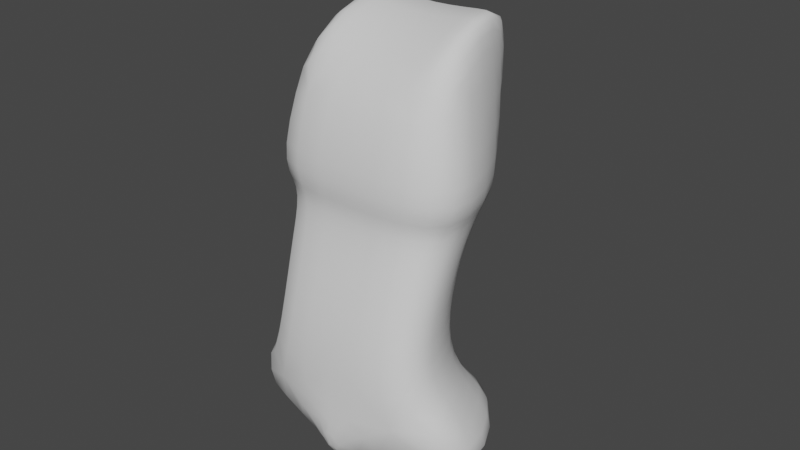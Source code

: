 # Source: 007.blend  (saved by Blender 2.81.16; exported with 4.5.12 LTS)
import bpy
from mathutils import Matrix  # noqa: F401  (used for matrix-valued properties, if any)

bpy.ops.wm.read_factory_settings(use_empty=True)
scene = bpy.context.scene
scene.name = 'Scene'

# ---- collections
col_collection = bpy.data.collections.new('Collection'); scene.collection.children.link(col_collection)

# ---- world
world_world = bpy.data.worlds.new('World'); scene.world = world_world
world_world.use_nodes = True; world_world.node_tree.nodes.clear()
_N = world_world.node_tree.nodes; _L = world_world.node_tree.links
n0 = _N.new('ShaderNodeOutputWorld'); n0.name = 'World Output'; n0.location = (300, 300)
n1 = _N.new('ShaderNodeBackground'); n1.name = 'Background'; n1.location = (10, 300)
n1.inputs[0].default_value = (0.05088, 0.05088, 0.05088, 1.0)
_L.new(n1.outputs[0], n0.inputs[0])
n0.is_active_output = True
world_world.color = (0.05088, 0.05088, 0.05088)
world_world.use_sun_shadow = False
world_world.sun_shadow_jitter_overblur = 0.0

# ---- meshes
me_cube_001 = bpy.data.meshes.new('Cube.001')
me_cube_001.from_pydata([(3.057, -1.378, -1.251), (1.987, -0.7991, 1.16), (1.219, 2.42, -1.561), (1.0, 2.404, 2.309), (0.0, 2.676, -1.561), (0.0, 2.404, 2.309), (0.0, -1.378, -1.251), (0.0, -0.7991, 1.16), (2.395, -1.272, -2.582), (1.145, 1.221, -2.691), (0.0, -1.272, -2.582), (0.0, 1.478, -2.691), (2.216, -1.918, -4.503), (1.079, 0.9398, -4.695), (0.0, -1.918, -4.503), (0.0, 1.021, -4.695), (3.946, -1.567, -7.704), (2.593, 1.658, -6.668), (0.0, -1.909, -7.704), (0.0, 0.7858, -6.668), (0.0, -2.002, -5.246), (2.866, -1.66, -5.246), (1.201, 1.32, -5.784), (0.0, -1.102, -1.674), (1.151, 2.411, -1.887), (0.0, 2.155, -1.887), (2.406, -1.102, -1.674), (1.519, 2.404, 2.498), (0.02539, 2.42, -1.561), (1.54, -0.7991, 1.349), (0.08222, -1.902, -7.704), (0.05403, 1.658, -6.668)], [], [(28, 27, 3, 2), (2, 3, 1, 0), (27, 5, 7, 29), (4, 28, 2, 24, 25), (0, 1, 29, 7, 6), (24, 26, 8, 9), (8, 10, 14, 12), (20, 18, 30), (25, 24, 9, 11), (9, 8, 12, 13), (31, 17, 16, 30), (22, 17, 31), (22, 21, 16, 17), (13, 12, 21, 22), (11, 9, 13, 15), (26, 23, 10, 8), (2, 0, 26, 24), (19, 31, 30, 18), (3, 27, 29, 1), (4, 5, 27, 28), (0, 6, 23, 26), (22, 31, 19, 15, 13), (20, 30, 16, 21, 12, 14)])
me_cube_001.polygons.foreach_set('use_smooth', [True] * 23)
_uv = me_cube_001.uv_layers.new(name='UVMap')
_uv.uv.foreach_set('vector', [0.375, 0.3776, 0.625, 0.3776, 0.625, 0.5, 0.375, 0.5, 0.375, 0.5, 0.625, 0.5, 0.625, 0.75, 0.375, 0.75, 0.7474, 0.5, 0.75, 0.5, 0.75, 0.75, 0.7474, 0.75, 0.375, 0.375, 0.375, 0.3776, 0.375, 0.5, 0.375, 0.5, 0.375, 0.375, 0.375, 0.75, 0.625, 0.75, 0.625, 0.8724, 0.625, 0.875, 0.375, 0.875, 0.375, 0.5, 0.375, 0.75, 0.375, 0.75, 0.375, 0.5, 0.375, 0.75, 0.375, 0.875, 0.375, 0.875, 0.375, 0.75, 0.375, 0.875, 0.375, 0.875, 0.375, 0.8724, 0.375, 0.375, 0.375, 0.5, 0.375, 0.5, 0.375, 0.375, 0.375, 0.5, 0.375, 0.75, 0.375, 0.75, 0.375, 0.5, 0.2526, 0.5, 0.375, 0.5, 0.375, 0.75, 0.2526, 0.75, 0.375, 0.5, 0.375, 0.5, 0.375, 0.3776, 0.375, 0.5, 0.375, 0.75, 0.375, 0.75, 0.375, 0.5, 0.375, 0.5, 0.375, 0.75, 0.375, 0.75, 0.375, 0.5, 0.375, 0.375, 0.375, 0.5, 0.375, 0.5, 0.375, 0.375, 0.375, 0.75, 0.375, 0.875, 0.375, 0.875, 0.375, 0.75, 0.375, 0.5, 0.375, 0.75, 0.375, 0.75, 0.375, 0.5, 0.25, 0.5, 0.2526, 0.5, 0.2526, 0.75, 0.25, 0.75, 0.625, 0.5, 0.7474, 0.5, 0.7474, 0.75, 0.625, 0.75, 0.375, 0.375, 0.625, 0.375, 0.625, 0.3776, 0.375, 0.3776, 0.375, 0.75, 0.375, 0.875, 0.375, 0.875, 0.375, 0.75, 0.375, 0.5, 0.375, 0.3776, 0.375, 0.375, 0.375, 0.375, 0.375, 0.5, 0.375, 0.875, 0.375, 0.8724, 0.375, 0.75, 0.375, 0.75, 0.375, 0.75, 0.375, 0.875])
me_cube_001.use_remesh_fix_poles = True
me_cube_001.use_remesh_preserve_attributes = False
me_cube_001.use_mirror_vertex_groups = False
me_cube_001.update()

# ---- objects
ob_empty = bpy.data.objects.new('Empty', None)
ob_empty_001 = bpy.data.objects.new('Empty.001', None)
ob_empty_002 = bpy.data.objects.new('Empty.002', None)
ob_cube = bpy.data.objects.new('Cube', me_cube_001)

# ---- transforms, parenting, visibility, modifiers, constraints
ob_empty.location = (-1.14, 0.0, 0.54)
ob_empty.rotation_euler = (1.571, -0.0, -0.0)
ob_empty.scale = (10.0, 10.0, 10.0)
ob_empty.empty_display_type = 'IMAGE'
ob_empty.empty_display_size = 5.0
ob_empty.empty_image_depth = 'FRONT'
ob_empty.show_empty_image_perspective = False
ob_empty.use_empty_image_alpha = True
ob_empty.empty_image_side = 'FRONT'
ob_empty.color = (1.0, 1.0, 1.0, 0.58)
ob_empty.lineart.crease_threshold = 0.0
ob_empty_001.location = (0.0, -3.73, -0.6)
ob_empty_001.rotation_euler = (1.571, -0.0, 1.571)
ob_empty_001.scale = (10.0, 10.0, 10.0)
ob_empty_001.empty_display_type = 'IMAGE'
ob_empty_001.empty_display_size = 5.0
ob_empty_001.empty_image_depth = 'FRONT'
ob_empty_001.show_empty_image_perspective = False
ob_empty_001.use_empty_image_alpha = True
ob_empty_001.empty_image_side = 'FRONT'
ob_empty_001.color = (1.0, 1.0, 1.0, 0.58)
ob_empty_001.lineart.crease_threshold = 0.0
ob_empty_002.location = (2.55, 0.0, 0.0)
ob_empty_002.rotation_euler = (1.571, 0.0, 3.142)
ob_empty_002.scale = (10.0, 10.0, 10.0)
ob_empty_002.empty_display_type = 'IMAGE'
ob_empty_002.empty_display_size = 5.0
ob_empty_002.empty_image_depth = 'BACK'
ob_empty_002.show_empty_image_perspective = False
ob_empty_002.empty_image_side = 'FRONT'
ob_empty_002.lineart.crease_threshold = 0.0
ob_cube.location = (0.0, 0.0, 7.18)
ob_cube.lineart.crease_threshold = 0.0
_m = ob_cube.modifiers.new('Mirror', 'MIRROR')
_m.use_clip = True
_m = ob_cube.modifiers.new('Subdivision', 'SUBSURF')
_m.uv_smooth = 'PRESERVE_CORNERS'
_m.show_only_control_edges = False

# ---- collection membership
col_collection.objects.link(ob_empty)
col_collection.objects.link(ob_empty_001)
col_collection.objects.link(ob_empty_002)
col_collection.objects.link(ob_cube)

# ---- scene / render settings (as saved in the file)
scene.frame_start = 1; scene.frame_end = 250; scene.frame_set(142)
scene.render.engine = 'BLENDER_EEVEE_NEXT'
scene.cycles.use_denoising = False
scene.cycles.samples = 128
scene.cycles.sampling_pattern = 'TABULATED_SOBOL'
scene.cycles.use_adaptive_sampling = False
scene.cycles.use_light_tree = False
scene.view_settings.view_transform = 'Filmic'
bpy.context.view_layer.update()

# ---- added for rendering (the .blend has no active camera and no usable light): camera, sun
cam_auto = bpy.data.cameras.new('AutoCamera')
cam_auto.lens = 50.0
cam_auto.sensor_width = 36.0
cam_auto.clip_end = 1000.0
ob_auto_camera = bpy.data.objects.new('AutoCamera', cam_auto)
scene.collection.objects.link(ob_auto_camera)
ob_auto_camera.location = (12.6951, -14.897, 14.7337)
ob_auto_camera.rotation_euler = (1.09748, -7.21219e-08, 0.694738)
scene.camera = ob_auto_camera
light_auto_sun = bpy.data.lights.new('AutoSun', 'SUN')
light_auto_sun.energy = 3.0
light_auto_sun.angle = 0.0523599
ob_auto_sun = bpy.data.objects.new('AutoSun', light_auto_sun)
scene.collection.objects.link(ob_auto_sun)
ob_auto_sun.rotation_euler = (0.872665, 0.174533, 0.523599)
bpy.context.view_layer.update()
